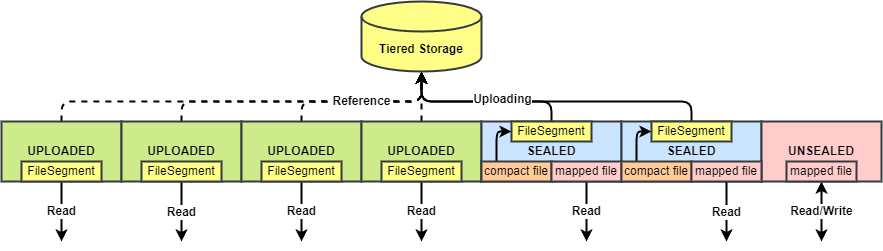

The diagram above was exported from draw.io. Its source (the exported page's mxGraphModel, read from the mxfile embedded in the PNG):
<mxGraphModel dx="667" dy="468" grid="1" gridSize="10" guides="1" tooltips="1" connect="1" arrows="1" fold="1" page="1" pageScale="1" pageWidth="850" pageHeight="1100" math="0" shadow="0">
  <root>
    <mxCell id="0" />
    <mxCell id="1" parent="0" />
    <mxCell id="15" style="edgeStyle=orthogonalEdgeStyle;html=1;strokeWidth=2;fontSize=12;dashed=1;" edge="1" parent="1" source="2" target="9">
      <mxGeometry relative="1" as="geometry">
        <Array as="points">
          <mxPoint x="65" y="140" />
          <mxPoint x="425" y="140" />
        </Array>
      </mxGeometry>
    </mxCell>
    <mxCell id="30" style="edgeStyle=orthogonalEdgeStyle;html=1;strokeWidth=2;fontSize=12;startArrow=none;startFill=0;" edge="1" parent="1" source="2">
      <mxGeometry relative="1" as="geometry">
        <mxPoint x="65" y="280" as="targetPoint" />
      </mxGeometry>
    </mxCell>
    <mxCell id="35" value="Read" style="edgeLabel;html=1;align=center;verticalAlign=middle;resizable=0;points=[];fontSize=12;fontStyle=1" vertex="1" connectable="0" parent="30">
      <mxGeometry x="0.2143" y="3" relative="1" as="geometry">
        <mxPoint x="-3" y="-7" as="offset" />
      </mxGeometry>
    </mxCell>
    <mxCell id="2" value="UPLOADED" style="rounded=0;whiteSpace=wrap;html=1;fillColor=#cdeb8b;strokeColor=#36393d;strokeWidth=2;fontStyle=1" vertex="1" parent="1">
      <mxGeometry x="5" y="160" width="120" height="60" as="geometry" />
    </mxCell>
    <mxCell id="20" style="edgeStyle=orthogonalEdgeStyle;html=1;dashed=1;strokeWidth=2;fontSize=12;" edge="1" parent="1" source="3" target="9">
      <mxGeometry relative="1" as="geometry">
        <Array as="points">
          <mxPoint x="185" y="140" />
          <mxPoint x="425" y="140" />
        </Array>
      </mxGeometry>
    </mxCell>
    <mxCell id="29" style="edgeStyle=orthogonalEdgeStyle;html=1;strokeWidth=2;fontSize=12;startArrow=none;startFill=0;" edge="1" parent="1" source="3">
      <mxGeometry relative="1" as="geometry">
        <mxPoint x="185" y="280" as="targetPoint" />
      </mxGeometry>
    </mxCell>
    <mxCell id="34" value="Read" style="edgeLabel;html=1;align=center;verticalAlign=middle;resizable=0;points=[];fontSize=12;fontStyle=1" vertex="1" connectable="0" parent="29">
      <mxGeometry x="-0.1192" y="-1" relative="1" as="geometry">
        <mxPoint x="1" y="4" as="offset" />
      </mxGeometry>
    </mxCell>
    <mxCell id="3" value="UPLOADED" style="rounded=0;whiteSpace=wrap;html=1;fillColor=#cdeb8b;strokeColor=#36393d;strokeWidth=2;fontStyle=1" vertex="1" parent="1">
      <mxGeometry x="125" y="160" width="120" height="60" as="geometry" />
    </mxCell>
    <mxCell id="21" style="edgeStyle=orthogonalEdgeStyle;html=1;dashed=1;strokeWidth=2;fontSize=12;" edge="1" parent="1" source="4" target="9">
      <mxGeometry relative="1" as="geometry">
        <Array as="points">
          <mxPoint x="305" y="140" />
          <mxPoint x="425" y="140" />
        </Array>
      </mxGeometry>
    </mxCell>
    <mxCell id="23" value="Reference" style="edgeLabel;html=1;align=center;verticalAlign=middle;resizable=0;points=[];fontSize=12;fontStyle=1" vertex="1" connectable="0" parent="21">
      <mxGeometry x="-0.2259" relative="1" as="geometry">
        <mxPoint x="14" as="offset" />
      </mxGeometry>
    </mxCell>
    <mxCell id="28" style="edgeStyle=orthogonalEdgeStyle;html=1;strokeWidth=2;fontSize=12;startArrow=none;startFill=0;" edge="1" parent="1" source="4">
      <mxGeometry relative="1" as="geometry">
        <mxPoint x="305" y="280" as="targetPoint" />
      </mxGeometry>
    </mxCell>
    <mxCell id="33" value="Read" style="edgeLabel;html=1;align=center;verticalAlign=middle;resizable=0;points=[];fontSize=12;fontStyle=1" vertex="1" connectable="0" parent="28">
      <mxGeometry x="-0.1498" y="2" relative="1" as="geometry">
        <mxPoint x="-2" y="4" as="offset" />
      </mxGeometry>
    </mxCell>
    <mxCell id="4" value="UPLOADED" style="rounded=0;whiteSpace=wrap;html=1;fillColor=#cdeb8b;strokeColor=#36393d;strokeWidth=2;fontStyle=1" vertex="1" parent="1">
      <mxGeometry x="245" y="160" width="120" height="60" as="geometry" />
    </mxCell>
    <mxCell id="22" style="edgeStyle=orthogonalEdgeStyle;html=1;dashed=1;strokeWidth=2;fontSize=12;" edge="1" parent="1" source="5" target="9">
      <mxGeometry relative="1" as="geometry" />
    </mxCell>
    <mxCell id="27" style="edgeStyle=orthogonalEdgeStyle;html=1;strokeWidth=2;fontSize=12;startArrow=none;startFill=0;" edge="1" parent="1" source="5">
      <mxGeometry relative="1" as="geometry">
        <mxPoint x="425" y="280" as="targetPoint" />
      </mxGeometry>
    </mxCell>
    <mxCell id="32" value="Read" style="edgeLabel;html=1;align=center;verticalAlign=middle;resizable=0;points=[];fontSize=12;fontStyle=1" vertex="1" connectable="0" parent="27">
      <mxGeometry x="-0.1805" y="2" relative="1" as="geometry">
        <mxPoint x="-2" y="5" as="offset" />
      </mxGeometry>
    </mxCell>
    <mxCell id="5" value="UPLOADED" style="rounded=0;whiteSpace=wrap;html=1;fillColor=#cdeb8b;strokeColor=#36393d;strokeWidth=2;fontStyle=1" vertex="1" parent="1">
      <mxGeometry x="365" y="160" width="120" height="60" as="geometry" />
    </mxCell>
    <mxCell id="10" style="edgeStyle=orthogonalEdgeStyle;html=1;strokeWidth=2;" edge="1" parent="1" source="6" target="9">
      <mxGeometry relative="1" as="geometry">
        <Array as="points">
          <mxPoint x="555" y="140" />
          <mxPoint x="425" y="140" />
        </Array>
      </mxGeometry>
    </mxCell>
    <mxCell id="6" value="SEALED" style="rounded=0;whiteSpace=wrap;html=1;fillColor=#cce5ff;strokeColor=#36393d;strokeWidth=2;fontStyle=1" vertex="1" parent="1">
      <mxGeometry x="485" y="160" width="140" height="60" as="geometry" />
    </mxCell>
    <mxCell id="12" style="edgeStyle=orthogonalEdgeStyle;html=1;strokeWidth=2;" edge="1" parent="1" source="7" target="9">
      <mxGeometry relative="1" as="geometry">
        <Array as="points">
          <mxPoint x="695" y="140" />
          <mxPoint x="425" y="140" />
        </Array>
      </mxGeometry>
    </mxCell>
    <mxCell id="13" value="Uploading" style="edgeLabel;html=1;align=center;verticalAlign=middle;resizable=0;points=[];fontSize=12;fontStyle=1" vertex="1" connectable="0" parent="12">
      <mxGeometry x="-0.207" y="-2" relative="1" as="geometry">
        <mxPoint x="-82" as="offset" />
      </mxGeometry>
    </mxCell>
    <mxCell id="7" value="SEALED" style="rounded=0;whiteSpace=wrap;html=1;fillColor=#cce5ff;strokeColor=#36393d;strokeWidth=2;fontStyle=1" vertex="1" parent="1">
      <mxGeometry x="625" y="160" width="140" height="60" as="geometry" />
    </mxCell>
    <mxCell id="8" value="UNSEALED" style="rounded=0;whiteSpace=wrap;html=1;fillColor=#ffcccc;strokeColor=#36393d;strokeWidth=2;fontStyle=1" vertex="1" parent="1">
      <mxGeometry x="765" y="160" width="120" height="60" as="geometry" />
    </mxCell>
    <mxCell id="9" value="Tiered Storage" style="shape=cylinder3;whiteSpace=wrap;html=1;boundedLbl=1;backgroundOutline=1;size=15;strokeWidth=2;fontStyle=1;fillColor=#ffff88;strokeColor=#36393d;" vertex="1" parent="1">
      <mxGeometry x="365" y="40" width="120" height="70" as="geometry" />
    </mxCell>
    <mxCell id="36" value="FileSegment" style="rounded=0;whiteSpace=wrap;html=1;strokeWidth=2;fontSize=12;fillColor=#ffff88;strokeColor=#36393d;" vertex="1" parent="1">
      <mxGeometry x="25" y="200" width="80" height="20" as="geometry" />
    </mxCell>
    <mxCell id="37" value="FileSegment" style="rounded=0;whiteSpace=wrap;html=1;strokeWidth=2;fontSize=12;fillColor=#ffff88;strokeColor=#36393d;" vertex="1" parent="1">
      <mxGeometry x="145" y="200" width="80" height="20" as="geometry" />
    </mxCell>
    <mxCell id="40" value="FileSegment" style="rounded=0;whiteSpace=wrap;html=1;strokeWidth=2;fontSize=12;fillColor=#ffff88;strokeColor=#36393d;" vertex="1" parent="1">
      <mxGeometry x="385" y="200" width="80" height="20" as="geometry" />
    </mxCell>
    <mxCell id="41" value="FileSegment" style="rounded=0;whiteSpace=wrap;html=1;strokeWidth=2;fontSize=12;fillColor=#ffff88;strokeColor=#36393d;" vertex="1" parent="1">
      <mxGeometry x="265" y="200" width="80" height="20" as="geometry" />
    </mxCell>
    <mxCell id="42" value="FileSegment" style="rounded=0;whiteSpace=wrap;html=1;strokeWidth=2;fontSize=12;fillColor=#ffff88;strokeColor=#36393d;" vertex="1" parent="1">
      <mxGeometry x="515" y="160" width="80" height="20" as="geometry" />
    </mxCell>
    <mxCell id="43" value="FileSegment" style="rounded=0;whiteSpace=wrap;html=1;strokeWidth=2;fontSize=12;fillColor=#ffff88;strokeColor=#36393d;" vertex="1" parent="1">
      <mxGeometry x="655" y="160" width="80" height="20" as="geometry" />
    </mxCell>
    <mxCell id="57" style="edgeStyle=orthogonalEdgeStyle;html=1;strokeWidth=2;fontSize=12;startArrow=none;startFill=0;" edge="1" parent="1" source="44" target="42">
      <mxGeometry relative="1" as="geometry">
        <Array as="points">
          <mxPoint x="500" y="170" />
        </Array>
      </mxGeometry>
    </mxCell>
    <mxCell id="44" value="compact file" style="rounded=0;whiteSpace=wrap;html=1;strokeWidth=2;fontSize=12;fillColor=#ffcc99;strokeColor=#36393d;" vertex="1" parent="1">
      <mxGeometry x="485" y="200" width="70" height="20" as="geometry" />
    </mxCell>
    <mxCell id="52" style="edgeStyle=orthogonalEdgeStyle;html=1;strokeWidth=2;fontSize=12;startArrow=classic;startFill=1;" edge="1" parent="1" source="45">
      <mxGeometry relative="1" as="geometry">
        <mxPoint x="825" y="280" as="targetPoint" />
      </mxGeometry>
    </mxCell>
    <mxCell id="55" value="Read/Write" style="edgeLabel;html=1;align=center;verticalAlign=middle;resizable=0;points=[];fontSize=12;fontStyle=1" vertex="1" connectable="0" parent="52">
      <mxGeometry x="0.1921" y="1" relative="1" as="geometry">
        <mxPoint x="-1" y="-6" as="offset" />
      </mxGeometry>
    </mxCell>
    <mxCell id="45" value="mapped file" style="rounded=0;whiteSpace=wrap;html=1;strokeWidth=2;fontSize=12;fillColor=#ffcccc;strokeColor=#36393d;" vertex="1" parent="1">
      <mxGeometry x="790" y="200" width="70" height="20" as="geometry" />
    </mxCell>
    <mxCell id="50" style="edgeStyle=orthogonalEdgeStyle;html=1;strokeWidth=2;fontSize=12;startArrow=none;startFill=0;" edge="1" parent="1" source="46">
      <mxGeometry relative="1" as="geometry">
        <mxPoint x="590" y="280" as="targetPoint" />
      </mxGeometry>
    </mxCell>
    <mxCell id="53" value="Read" style="edgeLabel;html=1;align=center;verticalAlign=middle;resizable=0;points=[];fontSize=12;fontStyle=1" vertex="1" connectable="0" parent="50">
      <mxGeometry x="-0.173" y="2" relative="1" as="geometry">
        <mxPoint x="-2" y="5" as="offset" />
      </mxGeometry>
    </mxCell>
    <mxCell id="46" value="mapped file" style="rounded=0;whiteSpace=wrap;html=1;strokeWidth=2;fontSize=12;fillColor=#ffcccc;strokeColor=#36393d;" vertex="1" parent="1">
      <mxGeometry x="555" y="200" width="70" height="20" as="geometry" />
    </mxCell>
    <mxCell id="56" style="edgeStyle=orthogonalEdgeStyle;html=1;strokeWidth=2;fontSize=12;startArrow=none;startFill=0;" edge="1" parent="1" source="48" target="43">
      <mxGeometry relative="1" as="geometry">
        <Array as="points">
          <mxPoint x="640" y="170" />
        </Array>
      </mxGeometry>
    </mxCell>
    <mxCell id="48" value="compact file" style="rounded=0;whiteSpace=wrap;html=1;strokeWidth=2;fontSize=12;fillColor=#ffcc99;strokeColor=#36393d;" vertex="1" parent="1">
      <mxGeometry x="625" y="200" width="70" height="20" as="geometry" />
    </mxCell>
    <mxCell id="51" style="edgeStyle=orthogonalEdgeStyle;html=1;strokeWidth=2;fontSize=12;startArrow=none;startFill=0;" edge="1" parent="1" source="49">
      <mxGeometry relative="1" as="geometry">
        <mxPoint x="730" y="280" as="targetPoint" />
      </mxGeometry>
    </mxCell>
    <mxCell id="54" value="Read" style="edgeLabel;html=1;align=center;verticalAlign=middle;resizable=0;points=[];fontSize=12;fontStyle=1" vertex="1" connectable="0" parent="51">
      <mxGeometry x="-0.2206" y="1" relative="1" as="geometry">
        <mxPoint x="-1" y="7" as="offset" />
      </mxGeometry>
    </mxCell>
    <mxCell id="49" value="mapped file" style="rounded=0;whiteSpace=wrap;html=1;strokeWidth=2;fontSize=12;fillColor=#ffcccc;strokeColor=#36393d;" vertex="1" parent="1">
      <mxGeometry x="695" y="200" width="70" height="20" as="geometry" />
    </mxCell>
  </root>
</mxGraphModel>